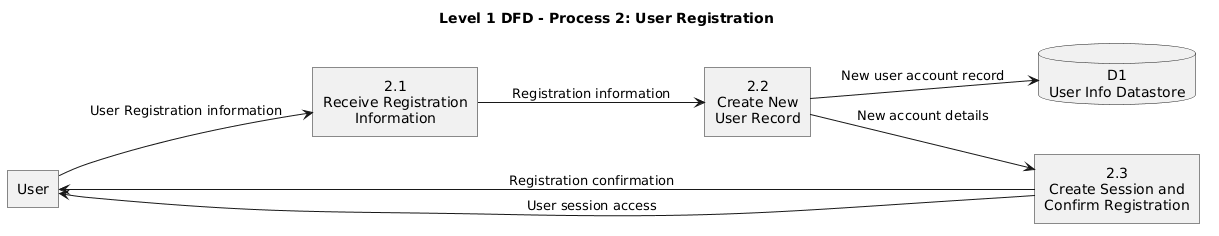

The diagram above was rendered by PlantUML. Its source (embedded in the PNG):
@startuml
title Level 1 DFD - Process 2: User Registration
left to right direction

skinparam shadowing false
skinparam roundcorner 0
skinparam defaultTextAlignment center

rectangle "User" as User

rectangle "2.1\nReceive Registration\nInformation" as P21
rectangle "2.2\nCreate New\nUser Record" as P22
rectangle "2.3\nCreate Session and\nConfirm Registration" as P23

database "D1\nUser Info Datastore" as D1

User --> P21 : User Registration information
P21 --> P22 : Registration information
P22 --> D1 : New user account record
P22 --> P23 : New account details
P23 --> User : Registration confirmation
P23 --> User : User session access
@enduml